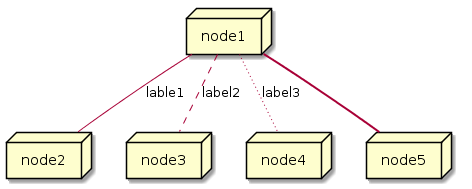

The diagram above was rendered by PlantUML. Its source (embedded in the PNG):
@startuml

node node1
node node2
node node3
node node4
node node5
node1 -- node2 : lable1
node1 .. node3 : label2
node1 ~~ node4 : label3
node1 == node5


@enduml